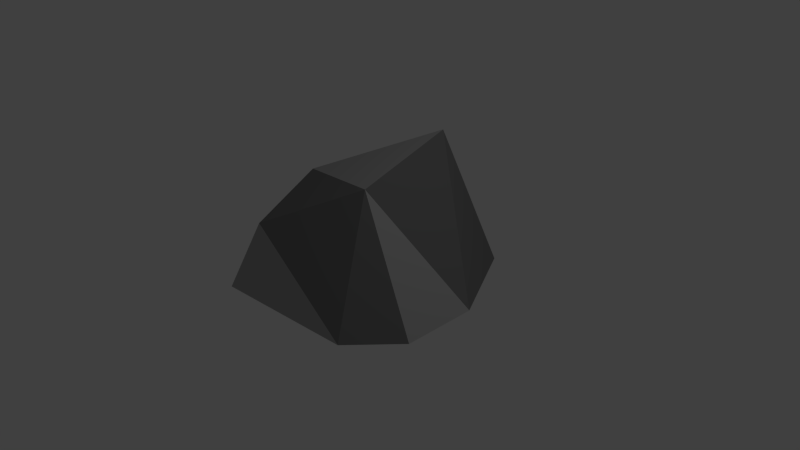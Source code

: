 # Source: mod_stone.blend  (saved by Blender 2.66.0; exported with 4.5.12 LTS)
import bpy
from mathutils import Matrix  # noqa: F401  (used for matrix-valued properties, if any)

bpy.ops.wm.read_factory_settings(use_empty=True)
scene = bpy.context.scene
scene.name = 'Scene'

# ---- collections
col_collection_1 = bpy.data.collections.new('Collection 1'); scene.collection.children.link(col_collection_1)

# ---- materials (node trees are filled in below, after node groups)
mat_stone = bpy.data.materials.new('Stone')
mat_stone.alpha_threshold = 0.0
mat_stone.use_transparent_shadow = False
mat_stone.diffuse_color = (0.1902, 0.1902, 0.1902, 1.0)
mat_stone.roughness = 0.5
mat_stone.specular_intensity = 0.0
mat_stone.line_color = (0.0, 0.0, 0.0, 1.0)
mat_stone2 = bpy.data.materials.new('Stone2')
mat_stone2.alpha_threshold = 0.0
mat_stone2.use_transparent_shadow = False
mat_stone2.diffuse_color = (0.42, 0.42, 0.42, 1.0)
mat_stone2.roughness = 0.5
mat_stone2.specular_intensity = 0.0
mat_stone2.line_color = (0.0, 0.0, 0.0, 1.0)

# ---- material node trees

# ---- world
world_world = bpy.data.worlds.new('World'); scene.world = world_world
world_world.color = (0.05088, 0.05088, 0.05088)
world_world.use_sun_shadow = False
world_world.sun_shadow_jitter_overblur = 0.0
world_world.cycles.sampling_method = 'MANUAL'
world_world.cycles.sample_map_resolution = 256

# ---- cameras
cam_camera = bpy.data.cameras.new('Camera')
cam_camera.clip_end = 100.0
cam_camera.lens = 35.0
cam_camera.sensor_width = 32.0
cam_camera.sensor_height = 18.0
cam_camera.ortho_scale = 7.314
cam_camera.dof.focus_distance = 0.0
cam_camera.dof.aperture_fstop = 128.0

# ---- lights
light_lamp = bpy.data.lights.new('Lamp', 'POINT')
light_lamp.transmission_factor = 0.0
light_lamp.cutoff_distance = 30.0
light_lamp.energy = 100.0
light_lamp.shadow_buffer_clip_start = 1.001
light_lamp.shadow_soft_size = 0.1
light_lamp.shadow_maximum_resolution = 0.006
light_lamp.use_absolute_resolution = True
light_lamp.cycles.use_multiple_importance_sampling = False

# ---- meshes
me_icosphere = bpy.data.meshes.new('Icosphere')
me_icosphere.from_pydata([(-0.7953, -1.168, 0.5695), (-1.47, 0.9647, 0.4957), (1.67, 4.936e-08, -0.1038), (-1.079, -1.484, -0.3249), (-1.745, -0.567, -0.3249), (-1.745, 0.567, -0.3249), (-1.079, 1.484, -0.3249), (-0.167, 1.835, -0.3249), (1.054, -1.484, -0.1857), (-1.136, -0.0369, 0.8623), (-0.4823, 1.484, 0.6398), (1.611, -0.9175, -0.1661), (0.5304, -0.567, 1.256), (0.2129, 1.037, 1.484), (0.8512, 1.387, -0.2603)], [], [(0, 8, 12), (1, 9, 13), (4, 3, 0), (6, 5, 1), (3, 8, 0), (11, 8, 3, 4, 5, 6, 7, 14, 2), (5, 9, 1), (5, 4, 9), (4, 0, 9), (7, 6, 10), (6, 1, 10), (12, 11, 2), (12, 8, 11), (13, 12, 2), (13, 9, 12), (9, 0, 12), (14, 13, 2), (14, 10, 13), (10, 1, 13), (14, 7, 10)])
me_icosphere.polygons.foreach_set('material_index', [0, 1, 1, 0, 1, 0, 1, 0, 1, 0, 0, 1, 0, 0, 1, 0, 0, 1, 0, 0])
me_icosphere.materials.append(mat_stone)
me_icosphere.materials.append(mat_stone2)
me_icosphere.materials.append(None)
me_icosphere.use_remesh_preserve_volume = False
me_icosphere.use_remesh_preserve_attributes = False
me_icosphere.use_mirror_vertex_groups = False
me_icosphere.update()

# ---- objects
ob_icosphere = bpy.data.objects.new('Icosphere', me_icosphere)
ob_lamp = bpy.data.objects.new('Lamp', light_lamp)
ob_camera = bpy.data.objects.new('Camera', cam_camera)

# ---- transforms, parenting, visibility, modifiers, constraints
ob_icosphere.location = (0.0, 0.0, 0.0)
ob_icosphere.lineart.crease_threshold = 0.0
ob_lamp.location = (4.076, 1.005, 5.904)
ob_lamp.rotation_euler = (0.6503, 0.05522, 1.866)
ob_lamp.lock_rotations_4d = False
ob_lamp.empty_display_type = 'ARROWS'
ob_lamp.color = (0.0, 0.0, 0.0, 0.0)
ob_lamp.lineart.crease_threshold = 0.0
ob_camera.location = (7.481, -6.508, 5.344)
ob_camera.rotation_euler = (1.109, 0.01082, 0.8149)
ob_camera.lock_rotations_4d = False
ob_camera.empty_display_type = 'ARROWS'
ob_camera.color = (0.0, 0.0, 0.0, 0.0)
ob_camera.display_type = 'WIRE'
ob_camera.lineart.crease_threshold = 0.0

# ---- collection membership
col_collection_1.objects.link(ob_icosphere)
col_collection_1.objects.link(ob_lamp)
col_collection_1.objects.link(ob_camera)

# ---- scene / render settings (as saved in the file)
scene.camera = ob_camera
scene.frame_start = 1; scene.frame_end = 250; scene.frame_set(1)
scene.render.engine = 'BLENDER_EEVEE_NEXT'
scene.render.image_settings.color_mode = 'RGB'
scene.render.image_settings.compression = 90
scene.render.resolution_percentage = 50
scene.render.dither_intensity = 0.0
scene.render.bake_margin = 2
scene.cycles.use_denoising = False
scene.cycles.samples = 10
scene.cycles.sampling_pattern = 'TABULATED_SOBOL'
scene.cycles.light_sampling_threshold = 0.0
scene.cycles.use_adaptive_sampling = False
scene.cycles.use_light_tree = False
scene.cycles.blur_glossy = 0.0
scene.cycles.volume_bounces = 1
scene.cycles.pixel_filter_type = 'GAUSSIAN'
scene.cycles.sample_clamp_indirect = 0.0
scene.view_settings.view_transform = 'Standard'
bpy.context.view_layer.update()
